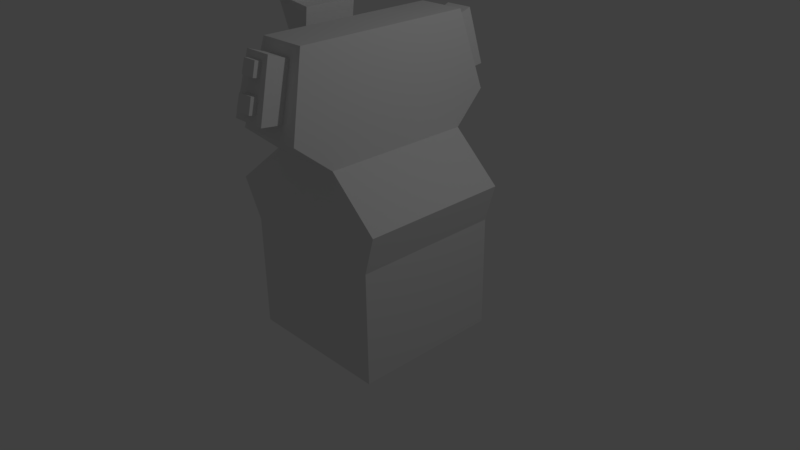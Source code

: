 # Source: Machine.blend  (saved by Blender 2.77.0; exported with 4.5.12 LTS)
import bpy
from mathutils import Matrix  # noqa: F401  (used for matrix-valued properties, if any)

bpy.ops.wm.read_factory_settings(use_empty=True)
scene = bpy.context.scene
scene.name = 'Scene'

# ---- collections
col_collection_1 = bpy.data.collections.new('Collection 1'); scene.collection.children.link(col_collection_1)

# ---- world
world_world = bpy.data.worlds.new('World'); scene.world = world_world
world_world.color = (0.05088, 0.05088, 0.05088)
world_world.use_sun_shadow = False
world_world.sun_shadow_jitter_overblur = 0.0
world_world.cycles.sampling_method = 'MANUAL'

# ---- cameras
cam_camera = bpy.data.cameras.new('Camera')
cam_camera.clip_end = 100.0
cam_camera.lens = 35.0
cam_camera.sensor_width = 32.0
cam_camera.sensor_height = 18.0
cam_camera.ortho_scale = 7.314
cam_camera.dof.focus_distance = 0.0
cam_camera.dof.aperture_fstop = 128.0

# ---- lights
light_lamp = bpy.data.lights.new('Lamp', 'POINT')
light_lamp.transmission_factor = 0.0
light_lamp.cutoff_distance = 30.0
light_lamp.energy = 100.0
light_lamp.shadow_buffer_clip_start = 1.001
light_lamp.shadow_soft_size = 0.1
light_lamp.shadow_maximum_resolution = 0.006
light_lamp.use_absolute_resolution = True

# ---- meshes
me_cube_002 = bpy.data.meshes.new('Cube.002')
me_cube_002.from_pydata([(-1.0, 1.0, -1.0), (-1.263, 1.0, 1.0), (1.0, 1.0, -1.0), (1.143, 1.0, 1.0), (-1.263, 0.5, 1.0), (-1.0, 1.0, 0.5), (-1.0, 1.0, 0.0), (-1.0, 1.0, -0.5), (-1.0, 0.5, -1.0), (-0.5, 1.0, 1.6), (0.0, 1.0, 1.6), (0.5, 1.0, 1.6), (1.0, 1.0, 0.5), (1.0, 1.0, 0.0), (1.0, 1.0, -0.5), (0.5, 1.0, -1.0), (0.0, 1.0, -1.0), (-0.5, 1.0, -1.0), (1.143, 0.5, 1.0), (1.0, 0.5, -1.0), (0.5, 0.5, 1.6), (-0.5, 0.5, 1.6), (-0.5, 0.5, -1.0), (0.0, 0.5, -1.0), (0.5, 0.5, -1.0), (1.0, 0.5, 0.5), (1.0, 0.5, 0.0), (1.0, 0.5, -0.5), (-0.5, 1.0, 0.5), (-0.5, 1.0, 0.0), (-0.5, 1.0, -0.5), (0.0, 1.0, 0.5), (0.0, 1.0, 0.0), (0.0, 1.0, -0.5), (0.5, 1.0, 0.5), (0.5, 1.0, 0.0), (0.5, 1.0, -0.5), (-1.0, 0.5, 0.5), (-1.0, 0.5, 0.0), (-1.0, 0.5, -0.5), (-0.3198, 1.2, 3.0), (0.0, 1.2, 3.0), (0.3198, 1.2, 3.0), (0.3198, 0.3198, 3.0), (0.0, 0.3198, 3.0), (-0.3198, 0.3198, 3.0), (-0.3585, 0.3585, 2.699), (0.3585, 1.278, 2.699), (0.3585, 0.3585, 2.699), (0.125, 1.0, 0.0), (-0.3585, 1.278, 2.699), (0.403, 1.367, 2.353), (0.125, 1.0, 0.5), (-0.403, 0.403, 2.353), (0.403, 0.403, 2.353), (-0.403, 1.367, 2.353), (-1.059, 0.403, 2.438), (0.4503, 1.461, 1.986), (0.0, 1.461, 1.986), (-0.4503, 0.4503, 1.986), (0.4503, 0.4503, 1.986), (-0.4503, 1.461, 1.986), (-0.7385, 0.403, 2.397), (-0.694, 0.3585, 2.742), (-0.7858, 0.4503, 2.03), (-1.014, 0.3585, 2.783), (-1.106, 0.4503, 2.071), (-0.6457, 0.3585, 3.117), (-0.966, 0.3585, 3.159), (-1.187, 0.3585, 3.187), (-0.8248, 0.6904, 3.446), (-1.251, 0.6904, 3.501), (0.25, 1.0, 1.6), (0.25, 1.0, -1.0), (0.25, 0.5, -1.0), (0.25, 1.0, 0.5), (0.25, 1.0, 0.0), (0.25, 1.0, -0.5), (0.1599, 1.2, 3.0), (0.1599, 0.3198, 3.0), (0.1793, 1.278, 2.699), (0.2015, 1.367, 2.353), (0.2251, 1.461, 1.986), (-0.25, 1.0, 1.6), (-0.25, 1.0, -1.0), (-0.25, 0.5, -1.0), (-0.25, 1.0, 0.5), (-0.25, 1.0, 0.0), (-0.25, 1.0, -0.5), (-0.1599, 1.2, 3.0), (-0.1599, 0.3198, 3.0), (-0.1793, 1.278, 2.699), (-0.2015, 1.367, 2.353), (-0.2251, 1.461, 1.986), (-0.3808, 0.3808, 2.526), (0.3808, 0.3808, 2.526), (-0.3808, 1.322, 2.526), (0.3808, 1.322, 2.526), (0.125, 1.0, -1.0), (-0.7163, 0.3808, 2.569), (-1.037, 0.3808, 2.611), (0.1904, 1.322, 2.526), (-0.1904, 1.322, 2.526), (-0.3394, 0.3394, 2.848), (0.3394, 0.3394, 2.848), (-0.3394, 1.24, 2.848), (0.3394, 1.24, 2.848), (0.0, 1.24, 2.848), (0.1697, 1.24, 2.848), (-0.1697, 1.24, 2.848), (-0.4266, 0.4266, 2.17), (0.4266, 0.4266, 2.17), (-0.4266, 1.414, 2.17), (0.4266, 1.414, 2.17), (0.0, 1.414, 2.17), (-0.7621, 0.4266, 2.213), (-1.082, 0.4266, 2.254), (0.2133, 1.414, 2.17), (-0.2133, 1.414, 2.17), (8.383e-11, 1.512, 2.947), (-0.1944, 1.554, 2.786), (8.383e-11, 1.602, 2.599), (-0.2185, 1.65, 2.411), (0.1944, 1.554, 2.786), (0.2185, 1.65, 2.411), (0.2313, 1.702, 2.212), (0.2065, 1.602, 2.599), (-0.2313, 1.702, 2.212), (-0.2065, 1.602, 2.599), (0.184, 1.512, 2.947), (-0.184, 1.512, 2.947), (8.383e-11, 1.702, 2.212), (0.125, 1.0, -0.5), (0.07995, 0.3198, 3.0), (0.125, 1.0, 1.6), (0.125, 0.5, -1.0), (0.07995, 1.2, 3.0), (0.1126, 1.461, 1.986), (0.08485, 1.24, 2.848), (0.1067, 1.414, 2.17), (0.0972, 1.554, 2.786), (0.1093, 1.65, 2.411), (0.1032, 1.602, 2.599), (0.09201, 1.512, 2.947), (0.1157, 1.702, 2.212), (-0.125, 1.0, 1.6), (-0.125, 0.5, -1.0), (-0.07995, 1.2, 3.0), (-0.1126, 1.461, 1.986), (-0.125, 1.0, -1.0), (-0.125, 1.0, 0.5), (-0.125, 1.0, 0.0), (-0.125, 1.0, -0.5), (-0.07995, 0.3198, 3.0), (-0.08485, 1.24, 2.848), (-0.1067, 1.414, 2.17), (-0.0972, 1.554, 2.786), (-0.1093, 1.65, 2.411), (-0.1032, 1.602, 2.599), (-0.09201, 1.512, 2.947), (-0.1157, 1.702, 2.212), (0.349, 1.259, 2.773), (-0.349, 0.349, 2.773), (0.349, 0.349, 2.773), (-0.349, 1.259, 2.773), (0.1745, 1.259, 2.773), (-0.1745, 1.259, 2.773), (8.383e-11, 1.533, 2.867), (0.1892, 1.533, 2.867), (-0.1892, 1.533, 2.867), (0.09461, 1.533, 2.867), (-0.09461, 1.533, 2.867), (-0.3697, 0.3697, 2.613), (0.3697, 0.3697, 2.613), (-0.3697, 1.3, 2.613), (-0.7051, 0.3697, 2.656), (-1.025, 0.3697, 2.697), (0.1848, 1.3, 2.613), (-0.1848, 1.3, 2.613), (0.3697, 1.3, 2.613), (0.2004, 1.578, 2.693), (-0.2004, 1.578, 2.693), (8.383e-11, 1.578, 2.693), (0.1002, 1.578, 2.693), (-0.1002, 1.578, 2.693), (0.3919, 1.345, 2.44), (-0.3919, 0.3919, 2.44), (0.3919, 0.3919, 2.44), (-0.3919, 1.345, 2.44), (-0.7274, 0.3919, 2.483), (-1.048, 0.3919, 2.524), (0.1959, 1.345, 2.44), (-0.1959, 1.345, 2.44), (8.383e-11, 1.626, 2.505), (0.2125, 1.626, 2.505), (-0.2125, 1.626, 2.505), (0.1062, 1.626, 2.505), (-0.1062, 1.626, 2.505), (-0.4148, 0.4148, 2.262), (0.4148, 0.4148, 2.262), (-0.4148, 1.391, 2.262), (-0.7503, 0.4148, 2.305), (-1.071, 0.4148, 2.346), (0.2074, 1.391, 2.262), (-0.2074, 1.391, 2.262), (0.4148, 1.391, 2.262), (0.2249, 1.676, 2.312), (-0.2249, 1.676, 2.312), (8.383e-11, 1.676, 2.312), (0.1125, 1.676, 2.312), (-0.1125, 1.676, 2.312), (8.383e-11, 1.617, 2.888), (8.383e-11, 1.638, 2.808), (-0.0972, 1.638, 2.808), (8.383e-11, 1.71, 2.527), (8.383e-11, 1.734, 2.433), (-0.1093, 1.734, 2.433), (0.0972, 1.638, 2.808), (0.1093, 1.734, 2.433), (0.1125, 1.76, 2.334), (0.1002, 1.662, 2.714), (-0.1002, 1.662, 2.714), (-0.1125, 1.76, 2.334), (0.09461, 1.617, 2.888), (-0.09461, 1.617, 2.888), (8.383e-11, 1.662, 2.714), (0.1062, 1.71, 2.527), (-0.1062, 1.71, 2.527), (8.383e-11, 1.76, 2.334), (-1.0, -1.0, -1.0), (-1.263, -1.0, 1.0), (1.0, -1.0, -1.0), (1.143, -1.0, 1.0), (-1.263, 0.0, 1.0), (-1.263, -0.5, 1.0), (-1.0, -1.0, 0.5), (-1.0, -1.0, 0.0), (-1.0, -1.0, -0.5), (-1.0, -0.5, -1.0), (-1.0, 0.0, -1.0), (-0.5, -1.0, 1.6), (0.0, -1.0, 1.6), (0.5, -1.0, 1.6), (1.0, -1.0, 0.5), (1.0, -1.0, 0.0), (1.0, -1.0, -0.5), (0.5, -1.0, -1.0), (0.0, -1.0, -1.0), (-0.5, -1.0, -1.0), (1.143, -0.5, 1.0), (1.143, 0.0, 1.0), (1.0, 0.0, -1.0), (1.0, -0.5, -1.0), (0.5, 0.0, 1.6), (-0.5, 0.0, 1.6), (0.5, -0.5, 1.6), (-0.5, -0.5, 1.6), (-0.5, 0.0, -1.0), (0.0, 0.0, -1.0), (0.5, 0.0, -1.0), (-0.5, -0.5, -1.0), (0.0, -0.5, -1.0), (0.5, -0.5, -1.0), (1.0, -0.5, 0.5), (1.0, -0.5, 0.0), (1.0, -0.5, -0.5), (1.0, 0.0, 0.5), (1.0, 0.0, 0.0), (1.0, 0.0, -0.5), (-0.5, -1.0, 0.5), (-0.5, -1.0, 0.0), (-0.5, -1.0, -0.5), (0.0, -1.0, 0.5), (0.0, -1.0, 0.0), (0.0, -1.0, -0.5), (0.5, -1.0, 0.5), (0.5, -1.0, 0.0), (0.5, -1.0, -0.5), (-1.0, 0.0, 0.5), (-1.0, 0.0, 0.0), (-1.0, 0.0, -0.5), (-1.0, -0.5, 0.5), (-1.0, -0.5, 0.0), (-1.0, -0.5, -0.5), (-0.3198, -1.2, 3.0), (0.0, -1.2, 3.0), (0.3198, -1.2, 3.0), (0.3198, 0.0, 3.0), (0.0, 0.0, 3.0), (-0.3198, 0.0, 3.0), (0.3198, -0.3198, 3.0), (0.0, -0.3198, 3.0), (-0.3198, -0.3198, 3.0), (-0.3585, -0.3585, 2.699), (0.3585, -1.278, 2.699), (0.3585, 0.0, 2.699), (0.3585, -0.3585, 2.699), (0.125, -1.0, 0.0), (-0.3585, -1.278, 2.699), (-0.3585, 0.0, 2.699), (0.403, -1.367, 2.353), (0.403, 0.0, 2.353), (0.125, -1.0, 0.5), (-0.403, -0.403, 2.353), (0.403, -0.403, 2.353), (-0.403, -1.367, 2.353), (-1.059, -0.403, 2.438), (0.4503, -1.461, 1.986), (0.4503, 0.0, 1.986), (0.0, -1.461, 1.986), (-0.4503, -0.4503, 1.986), (0.4503, -0.4503, 1.986), (-0.4503, -1.461, 1.986), (-0.4503, 0.0, 1.986), (-0.7385, -0.403, 2.397), (-0.694, -0.3585, 2.742), (-0.694, 0.0, 2.742), (-0.7858, -0.4503, 2.03), (-0.7858, 0.0, 2.03), (-1.014, -0.3585, 2.783), (-1.059, 0.0, 2.438), (-1.014, 0.0, 2.783), (-1.106, -0.4503, 2.071), (-1.106, 0.0, 2.071), (-0.6457, 0.0, 3.117), (-0.6457, -0.3585, 3.117), (-0.966, 0.0, 3.159), (-0.966, -0.3585, 3.159), (-1.187, 0.0, 3.187), (-1.187, -0.3585, 3.187), (-0.8248, 0.0, 3.446), (-0.8248, -0.6904, 3.446), (-1.251, 0.0, 3.501), (-1.251, -0.6904, 3.501), (0.25, -1.0, 1.6), (0.25, -1.0, -1.0), (0.25, 0.0, -1.0), (0.25, -0.5, -1.0), (0.25, -1.0, 0.5), (0.25, -1.0, 0.0), (0.25, -1.0, -0.5), (0.1599, -1.2, 3.0), (0.1599, 0.0, 3.0), (0.1599, -0.3198, 3.0), (0.1793, -1.278, 2.699), (0.2015, -1.367, 2.353), (0.2251, -1.461, 1.986), (-0.25, -1.0, 1.6), (-0.25, -1.0, -1.0), (-0.25, 0.0, -1.0), (-0.25, -0.5, -1.0), (-0.25, -1.0, 0.5), (-0.25, -1.0, 0.0), (-0.25, -1.0, -0.5), (-0.1599, -1.2, 3.0), (-0.1599, 0.0, 3.0), (-0.1599, -0.3198, 3.0), (-0.1793, -1.278, 2.699), (-0.2015, -1.367, 2.353), (-0.2251, -1.461, 1.986), (-0.3808, -0.3808, 2.526), (0.3808, -0.3808, 2.526), (-0.3808, -1.322, 2.526), (0.3808, -1.322, 2.526), (0.3808, 0.0, 2.526), (0.125, -1.0, -1.0), (-0.7163, -0.3808, 2.569), (-1.037, -0.3808, 2.611), (-1.037, 0.0, 2.611), (0.1904, -1.322, 2.526), (-0.1904, -1.322, 2.526), (-0.3394, -0.3394, 2.848), (0.3394, -0.3394, 2.848), (-0.3394, -1.24, 2.848), (-0.3394, 0.0, 2.848), (0.3394, -1.24, 2.848), (0.3394, 0.0, 2.848), (0.0, -1.24, 2.848), (0.1697, -1.24, 2.848), (-0.1697, -1.24, 2.848), (-0.4266, -0.4266, 2.17), (0.4266, -0.4266, 2.17), (-0.4266, -1.414, 2.17), (0.4266, -1.414, 2.17), (0.4266, 0.0, 2.17), (0.0, -1.414, 2.17), (-0.7621, -0.4266, 2.213), (-1.082, -0.4266, 2.254), (-1.082, 0.0, 2.254), (0.2133, -1.414, 2.17), (-0.2133, -1.414, 2.17), (8.383e-11, -1.512, 2.947), (-0.1944, -1.554, 2.786), (8.383e-11, -1.602, 2.599), (-0.2185, -1.65, 2.411), (0.1944, -1.554, 2.786), (0.2185, -1.65, 2.411), (0.2313, -1.702, 2.212), (0.2065, -1.602, 2.599), (-0.2313, -1.702, 2.212), (-0.2065, -1.602, 2.599), (0.184, -1.512, 2.947), (-0.184, -1.512, 2.947), (8.383e-11, -1.702, 2.212), (0.125, -1.0, -0.5), (0.07995, 0.0, 3.0), (0.07995, -0.3198, 3.0), (0.125, -1.0, 1.6), (0.125, 0.0, -1.0), (0.125, -0.5, -1.0), (0.07995, -1.2, 3.0), (0.1126, -1.461, 1.986), (0.08485, -1.24, 2.848), (0.1067, -1.414, 2.17), (0.0972, -1.554, 2.786), (0.1093, -1.65, 2.411), (0.1032, -1.602, 2.599), (0.09201, -1.512, 2.947), (0.1157, -1.702, 2.212), (-0.125, -1.0, 1.6), (-0.125, 0.0, -1.0), (-0.125, -0.5, -1.0), (-0.07995, -1.2, 3.0), (-0.1126, -1.461, 1.986), (-0.125, -1.0, -1.0), (-0.125, -1.0, 0.5), (-0.125, -1.0, 0.0), (-0.125, -1.0, -0.5), (-0.07995, 0.0, 3.0), (-0.07995, -0.3198, 3.0), (-0.08485, -1.24, 2.848), (-0.1067, -1.414, 2.17), (-0.0972, -1.554, 2.786), (-0.1093, -1.65, 2.411), (-0.1032, -1.602, 2.599), (-0.09201, -1.512, 2.947), (-0.1157, -1.702, 2.212), (0.349, -1.259, 2.773), (0.349, 0.0, 2.773), (-0.349, -0.349, 2.773), (0.349, -0.349, 2.773), (-0.349, -1.259, 2.773), (-0.349, 0.0, 2.773), (0.1745, -1.259, 2.773), (-0.1745, -1.259, 2.773), (8.383e-11, -1.533, 2.867), (0.1892, -1.533, 2.867), (-0.1892, -1.533, 2.867), (0.09461, -1.533, 2.867), (-0.09461, -1.533, 2.867), (-0.3697, -0.3697, 2.613), (0.3697, -0.3697, 2.613), (-0.3697, -1.3, 2.613), (-0.7051, -0.3697, 2.656), (-1.025, -0.3697, 2.697), (-1.025, 0.0, 2.697), (0.1848, -1.3, 2.613), (-0.1848, -1.3, 2.613), (0.3697, -1.3, 2.613), (0.3697, 0.0, 2.613), (0.2004, -1.578, 2.693), (-0.2004, -1.578, 2.693), (8.383e-11, -1.578, 2.693), (0.1002, -1.578, 2.693), (-0.1002, -1.578, 2.693), (0.3919, -1.345, 2.44), (0.3919, 0.0, 2.44), (-0.3919, -0.3919, 2.44), (0.3919, -0.3919, 2.44), (-0.3919, -1.345, 2.44), (-0.7274, -0.3919, 2.483), (-1.048, -0.3919, 2.524), (-1.048, 0.0, 2.524), (0.1959, -1.345, 2.44), (-0.1959, -1.345, 2.44), (8.383e-11, -1.626, 2.505), (0.2125, -1.626, 2.505), (-0.2125, -1.626, 2.505), (0.1062, -1.626, 2.505), (-0.1062, -1.626, 2.505), (-0.4148, -0.4148, 2.262), (0.4148, -0.4148, 2.262), (-0.4148, -1.391, 2.262), (-0.7503, -0.4148, 2.305), (-1.071, -0.4148, 2.346), (-1.071, 0.0, 2.346), (0.2074, -1.391, 2.262), (-0.2074, -1.391, 2.262), (0.4148, -1.391, 2.262), (0.4148, 0.0, 2.262), (0.2249, -1.676, 2.312), (-0.2249, -1.676, 2.312), (8.383e-11, -1.676, 2.312), (0.1125, -1.676, 2.312), (-0.1125, -1.676, 2.312), (8.383e-11, -1.617, 2.888), (8.383e-11, -1.638, 2.808), (-0.0972, -1.638, 2.808), (8.383e-11, -1.71, 2.527), (8.383e-11, -1.734, 2.433), (-0.1093, -1.734, 2.433), (0.0972, -1.638, 2.808), (0.1093, -1.734, 2.433), (0.1125, -1.76, 2.334), (0.1002, -1.662, 2.714), (-0.1002, -1.662, 2.714), (-0.1125, -1.76, 2.334), (0.09461, -1.617, 2.888), (-0.09461, -1.617, 2.888), (8.383e-11, -1.662, 2.714), (0.1062, -1.71, 2.527), (-0.1062, -1.71, 2.527), (8.383e-11, -1.76, 2.334)], [], [(39, 7, 0, 8), (36, 14, 2, 15), (24, 15, 2, 19), (21, 9, 1, 4), (254, 21, 4, 233), (105, 103, 45, 40), (138, 107, 41, 136), (250, 18, 20, 253), (18, 3, 11, 20), (376, 104, 43, 287), (109, 105, 40, 89), (259, 24, 19, 251), (239, 8, 22, 257), (420, 146, 23, 258), (336, 74, 24, 259), (8, 0, 17, 22), (146, 149, 16, 23), (74, 73, 15, 24), (14, 27, 19, 2), (27, 268, 251, 19), (3, 18, 25, 12), (12, 25, 26, 13), (13, 26, 27, 14), (18, 250, 266, 25), (25, 266, 267, 26), (26, 267, 268, 27), (7, 30, 17, 0), (152, 33, 16, 149), (77, 36, 15, 73), (1, 9, 28, 5), (5, 28, 29, 6), (6, 29, 30, 7), (145, 10, 31, 150), (150, 31, 32, 151), (151, 32, 33, 152), (72, 11, 34, 75), (75, 34, 35, 76), (76, 35, 36, 77), (11, 3, 12, 34), (34, 12, 13, 35), (35, 13, 14, 36), (280, 39, 8, 239), (233, 4, 37, 278), (278, 37, 38, 279), (279, 38, 39, 280), (4, 1, 5, 37), (37, 5, 6, 38), (38, 6, 7, 39), (405, 133, 44, 288), (355, 90, 45, 289), (133, 136, 41, 44), (90, 89, 40, 45), (103, 374, 289, 45), (104, 106, 42, 43), (173, 179, 47, 48), (299, 46, 63, 316), (110, 59, 64, 115), (178, 174, 50, 91), (459, 173, 48, 295), (177, 101, 126, 180), (174, 172, 46, 50), (200, 198, 53, 55), (191, 81, 124, 194), (489, 199, 54, 301), (204, 200, 55, 92), (59, 313, 318, 64), (186, 53, 62, 189), (199, 205, 51, 54), (20, 11, 57, 60), (21, 254, 313, 59), (83, 9, 61, 93), (253, 20, 60, 308), (134, 10, 58, 137), (9, 21, 59, 61), (189, 62, 56, 190), (64, 318, 323, 66), (316, 63, 67, 324), (176, 455, 321, 65), (202, 485, 320, 56), (115, 64, 66, 116), (324, 67, 68, 326), (63, 65, 68, 67), (65, 69, 68), (65, 321, 328, 69), (330, 70, 71, 332), (68, 69, 71, 70), (326, 68, 70, 330), (69, 328, 332, 71), (11, 72, 82, 57), (205, 203, 81, 51), (179, 177, 80, 47), (43, 42, 78, 79), (287, 43, 79, 342), (49, 76, 77, 132), (52, 75, 76, 49), (134, 72, 75, 52), (132, 77, 73, 98), (135, 98, 73, 74), (408, 135, 74, 336), (106, 108, 78, 42), (145, 83, 93, 148), (138, 108, 129, 143), (166, 109, 130, 169), (153, 147, 89, 90), (428, 153, 90, 355), (29, 87, 88, 30), (28, 86, 87, 29), (9, 83, 86, 28), (30, 88, 84, 17), (22, 17, 84, 85), (257, 22, 85, 349), (154, 109, 89, 147), (139, 114, 131, 144), (185, 191, 101, 97), (190, 472, 368, 100), (175, 99, 100, 176), (172, 94, 99, 175), (188, 186, 94, 96), (203, 117, 125, 206), (466, 187, 95, 364), (192, 188, 96, 102), (187, 185, 97, 95), (155, 118, 127, 160), (161, 165, 108, 106), (163, 161, 106, 104), (162, 442, 374, 103), (166, 164, 105, 109), (438, 163, 104, 376), (165, 80, 123, 168), (164, 162, 103, 105), (148, 93, 118, 155), (57, 82, 117, 113), (201, 115, 116, 202), (66, 323, 388, 116), (60, 57, 113, 111), (93, 61, 112, 118), (308, 60, 111, 384), (137, 58, 114, 139), (61, 59, 110, 112), (198, 110, 115, 201), (184, 156, 213, 221), (196, 141, 218, 226), (210, 207, 122, 157), (184, 181, 120, 156), (197, 195, 128, 158), (196, 193, 121, 142), (171, 169, 130, 159), (170, 167, 119, 143), (204, 92, 122, 207), (154, 107, 119, 159), (192, 102, 128, 195), (178, 91, 120, 181), (168, 170, 143, 129), (194, 196, 142, 126), (206, 209, 141, 124), (180, 183, 140, 123), (82, 137, 139, 117), (117, 139, 144, 125), (107, 138, 143, 119), (258, 23, 135, 408), (23, 16, 98, 135), (33, 132, 98, 16), (10, 134, 52, 31), (31, 52, 49, 32), (32, 49, 132, 33), (72, 134, 137, 82), (79, 78, 136, 133), (342, 79, 133, 405), (108, 138, 136, 78), (109, 154, 159, 130), (167, 171, 159, 119), (193, 197, 158, 121), (167, 170, 223, 211), (183, 182, 225, 220), (58, 148, 155, 114), (114, 155, 160, 131), (107, 154, 147, 41), (288, 44, 153, 428), (44, 41, 147, 153), (10, 145, 148, 58), (87, 151, 152, 88), (86, 150, 151, 87), (83, 145, 150, 86), (88, 152, 149, 84), (85, 84, 149, 146), (349, 85, 146, 420), (209, 208, 228, 219), (123, 140, 170, 168), (171, 167, 211, 224), (156, 120, 169, 171), (50, 46, 162, 164), (108, 165, 168, 129), (295, 48, 163, 438), (91, 50, 164, 166), (46, 299, 442, 162), (48, 47, 161, 163), (47, 80, 165, 161), (91, 166, 169, 120), (121, 158, 184, 182), (126, 142, 183, 180), (102, 178, 181, 128), (158, 128, 181, 184), (142, 121, 182, 183), (46, 172, 175, 63), (63, 175, 176, 65), (97, 101, 177, 179), (100, 368, 455, 176), (96, 94, 172, 174), (80, 177, 180, 123), (364, 95, 173, 459), (102, 96, 174, 178), (95, 97, 179, 173), (193, 196, 226, 214), (124, 141, 196, 194), (92, 192, 195, 122), (156, 171, 224, 213), (157, 122, 195, 197), (54, 51, 185, 187), (92, 55, 188, 192), (301, 54, 187, 466), (55, 53, 186, 188), (56, 320, 472, 190), (51, 81, 191, 185), (99, 189, 190, 100), (94, 186, 189, 99), (101, 191, 194, 126), (131, 160, 210, 208), (125, 144, 209, 206), (118, 204, 207, 127), (160, 127, 207, 210), (144, 131, 208, 209), (53, 198, 201, 62), (62, 201, 202, 56), (81, 203, 206, 124), (113, 117, 203, 205), (116, 388, 485, 202), (111, 113, 205, 199), (118, 112, 200, 204), (384, 111, 199, 489), (112, 110, 198, 200), (220, 225, 212, 217), (219, 228, 215, 218), (225, 221, 213, 212), (228, 222, 216, 215), (212, 213, 224, 211), (217, 212, 211, 223), (215, 216, 227, 214), (218, 215, 214, 226), (157, 197, 227, 216), (208, 210, 222, 228), (141, 209, 219, 218), (210, 157, 216, 222), (197, 193, 214, 227), (140, 183, 220, 217), (182, 184, 221, 225), (170, 140, 217, 223), (283, 238, 229, 237), (277, 246, 231, 245), (262, 252, 231, 246), (256, 234, 230, 240), (254, 233, 234, 256), (373, 284, 292, 371), (412, 410, 285, 377), (250, 253, 255, 249), (249, 255, 242, 232), (376, 287, 290, 372), (379, 354, 284, 373), (259, 251, 252, 262), (239, 257, 260, 238), (420, 258, 261, 421), (336, 259, 262, 337), (238, 260, 248, 229), (421, 261, 247, 424), (337, 262, 246, 335), (245, 231, 252, 265), (265, 252, 251, 268), (232, 243, 263, 249), (243, 244, 264, 263), (244, 245, 265, 264), (249, 263, 266, 250), (263, 264, 267, 266), (264, 265, 268, 267), (237, 229, 248, 271), (427, 424, 247, 274), (340, 335, 246, 277), (230, 235, 269, 240), (235, 236, 270, 269), (236, 237, 271, 270), (419, 425, 272, 241), (425, 426, 273, 272), (426, 427, 274, 273), (334, 338, 275, 242), (338, 339, 276, 275), (339, 340, 277, 276), (242, 275, 243, 232), (275, 276, 244, 243), (276, 277, 245, 244), (280, 239, 238, 283), (233, 278, 281, 234), (278, 279, 282, 281), (279, 280, 283, 282), (234, 281, 235, 230), (281, 282, 236, 235), (282, 283, 237, 236), (405, 288, 291, 406), (355, 289, 292, 356), (406, 291, 285, 410), (356, 292, 284, 354), (371, 292, 289, 374), (372, 290, 286, 375), (451, 296, 294, 458), (299, 316, 315, 293), (380, 386, 317, 310), (457, 357, 298, 452), (459, 295, 296, 451), (456, 460, 398, 369), (452, 298, 293, 450), (482, 305, 303, 480), (473, 476, 396, 345), (489, 301, 304, 481), (487, 358, 305, 482), (310, 317, 318, 313), (467, 470, 314, 303), (481, 304, 300, 488), (255, 311, 307, 242), (256, 310, 313, 254), (347, 359, 312, 240), (253, 308, 311, 255), (407, 411, 309, 241), (240, 312, 310, 256), (470, 471, 306, 314), (317, 322, 323, 318), (316, 324, 325, 315), (454, 319, 321, 455), (484, 306, 320, 485), (386, 387, 322, 317), (324, 326, 327, 325), (315, 325, 327, 319), (319, 327, 329), (319, 329, 328, 321), (330, 332, 333, 331), (327, 331, 333, 329), (326, 330, 331, 327), (329, 333, 332, 328), (242, 307, 346, 334), (488, 300, 345, 486), (458, 294, 344, 456), (290, 343, 341, 286), (287, 342, 343, 290), (297, 404, 340, 339), (302, 297, 339, 338), (407, 302, 338, 334), (404, 365, 335, 340), (409, 337, 335, 365), (408, 336, 337, 409), (375, 286, 341, 378), (419, 423, 359, 347), (412, 417, 401, 378), (444, 447, 402, 379), (429, 356, 354, 422), (428, 355, 356, 429), (270, 271, 353, 352), (269, 270, 352, 351), (240, 269, 351, 347), (271, 248, 348, 353), (260, 350, 348, 248), (257, 349, 350, 260), (430, 422, 354, 379), (413, 418, 403, 385), (465, 363, 369, 473), (471, 367, 368, 472), (453, 454, 367, 366), (450, 453, 366, 360), (469, 362, 360, 467), (486, 490, 397, 389), (466, 364, 361, 468), (474, 370, 362, 469), (468, 361, 363, 465), (431, 436, 399, 390), (437, 375, 378, 443), (440, 372, 375, 437), (439, 371, 374, 442), (444, 379, 373, 441), (438, 376, 372, 440), (443, 446, 395, 344), (441, 373, 371, 439), (423, 431, 390, 359), (307, 383, 389, 346), (483, 484, 387, 386), (322, 387, 388, 323), (311, 381, 383, 307), (359, 390, 382, 312), (308, 384, 381, 311), (411, 413, 385, 309), (312, 382, 380, 310), (480, 483, 386, 380), (464, 505, 497, 432), (478, 510, 502, 415), (494, 433, 394, 491), (464, 432, 392, 461), (479, 434, 400, 477), (478, 416, 393, 475), (449, 435, 402, 447), (448, 417, 391, 445), (487, 491, 394, 358), (430, 435, 391, 377), (474, 477, 400, 370), (457, 461, 392, 357), (446, 401, 417, 448), (476, 398, 416, 478), (490, 396, 415, 493), (460, 395, 414, 463), (346, 389, 413, 411), (389, 397, 418, 413), (377, 391, 417, 412), (258, 408, 409, 261), (261, 409, 365, 247), (274, 247, 365, 404), (241, 272, 302, 407), (272, 273, 297, 302), (273, 274, 404, 297), (334, 346, 411, 407), (343, 406, 410, 341), (342, 405, 406, 343), (378, 341, 410, 412), (379, 402, 435, 430), (445, 391, 435, 449), (475, 393, 434, 479), (445, 495, 507, 448), (463, 504, 509, 462), (309, 385, 431, 423), (385, 403, 436, 431), (377, 285, 422, 430), (288, 428, 429, 291), (291, 429, 422, 285), (241, 309, 423, 419), (352, 353, 427, 426), (351, 352, 426, 425), (347, 351, 425, 419), (353, 348, 424, 427), (350, 421, 424, 348), (349, 420, 421, 350), (493, 503, 512, 492), (395, 446, 448, 414), (449, 508, 495, 445), (432, 449, 447, 392), (298, 441, 439, 293), (378, 401, 446, 443), (295, 438, 440, 296), (357, 444, 441, 298), (293, 439, 442, 299), (296, 440, 437, 294), (294, 437, 443, 344), (357, 392, 447, 444), (393, 462, 464, 434), (398, 460, 463, 416), (370, 400, 461, 457), (434, 464, 461, 400), (416, 463, 462, 393), (293, 315, 453, 450), (315, 319, 454, 453), (363, 458, 456, 369), (367, 454, 455, 368), (362, 452, 450, 360), (344, 395, 460, 456), (364, 459, 451, 361), (370, 457, 452, 362), (361, 451, 458, 363), (475, 498, 510, 478), (396, 476, 478, 415), (358, 394, 477, 474), (432, 497, 508, 449), (433, 479, 477, 394), (304, 468, 465, 300), (358, 474, 469, 305), (301, 466, 468, 304), (305, 469, 467, 303), (306, 471, 472, 320), (300, 465, 473, 345), (366, 367, 471, 470), (360, 366, 470, 467), (369, 398, 476, 473), (403, 492, 494, 436), (397, 490, 493, 418), (390, 399, 491, 487), (436, 494, 491, 399), (418, 493, 492, 403), (303, 314, 483, 480), (314, 306, 484, 483), (345, 396, 490, 486), (383, 488, 486, 389), (387, 484, 485, 388), (381, 481, 488, 383), (390, 487, 482, 382), (384, 489, 481, 381), (382, 482, 480, 380), (504, 501, 496, 509), (503, 502, 499, 512), (509, 496, 497, 505), (512, 499, 500, 506), (496, 495, 508, 497), (501, 507, 495, 496), (499, 498, 511, 500), (502, 510, 498, 499), (433, 500, 511, 479), (492, 512, 506, 494), (415, 502, 503, 493), (494, 506, 500, 433), (479, 511, 498, 475), (414, 501, 504, 463), (462, 509, 505, 464), (448, 507, 501, 414)])
me_cube_002.use_remesh_preserve_volume = False
me_cube_002.use_remesh_preserve_attributes = False
me_cube_002.use_mirror_vertex_groups = False
me_cube_002.update()

# ---- objects
ob_cube = bpy.data.objects.new('Cube', me_cube_002)
ob_lamp = bpy.data.objects.new('Lamp', light_lamp)
ob_camera = bpy.data.objects.new('Camera', cam_camera)

# ---- transforms, parenting, visibility, modifiers, constraints
ob_cube.location = (0.0, 0.0, 0.0)
ob_cube.lineart.crease_threshold = 0.0
ob_lamp.location = (4.076, 1.005, 5.904)
ob_lamp.rotation_euler = (0.6503, 0.05522, 1.866)
ob_lamp.lock_rotations_4d = False
ob_lamp.empty_display_type = 'ARROWS'
ob_lamp.color = (0.0, 0.0, 0.0, 0.0)
ob_lamp.lineart.crease_threshold = 0.0
ob_camera.location = (7.481, -6.508, 5.344)
ob_camera.rotation_euler = (1.109, 0.01082, 0.8149)
ob_camera.lock_rotations_4d = False
ob_camera.empty_display_type = 'ARROWS'
ob_camera.color = (0.0, 0.0, 0.0, 0.0)
ob_camera.display_type = 'WIRE'
ob_camera.lineart.crease_threshold = 0.0

# ---- collection membership
col_collection_1.objects.link(ob_cube)
col_collection_1.objects.link(ob_lamp)
col_collection_1.objects.link(ob_camera)

# ---- scene / render settings (as saved in the file)
scene.camera = ob_camera
scene.frame_start = 1; scene.frame_end = 250; scene.frame_set(1)
scene.render.engine = 'BLENDER_EEVEE_NEXT'
scene.render.resolution_percentage = 50
scene.render.dither_intensity = 0.0
scene.cycles.use_denoising = False
scene.cycles.samples = 128
scene.cycles.sampling_pattern = 'TABULATED_SOBOL'
scene.cycles.light_sampling_threshold = 0.0
scene.cycles.use_adaptive_sampling = False
scene.cycles.use_light_tree = False
scene.cycles.blur_glossy = 0.0
scene.cycles.sample_clamp_indirect = 0.0
scene.view_settings.view_transform = 'Standard'
bpy.context.view_layer.update()
